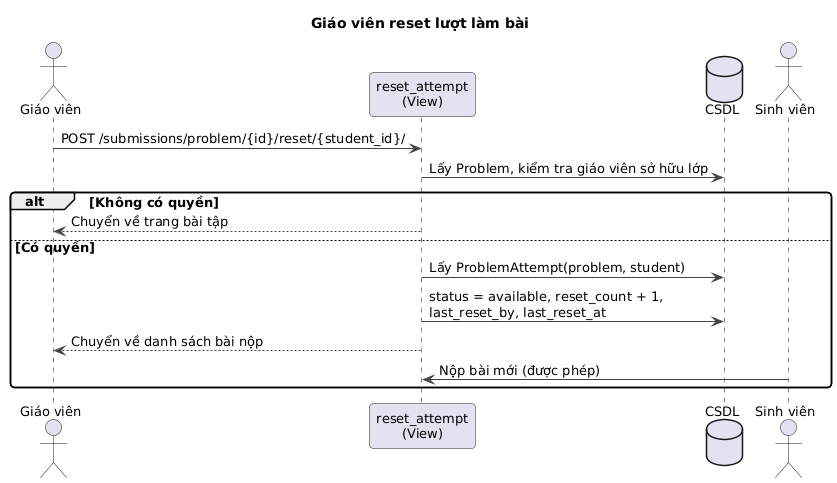

The diagram above was rendered by PlantUML. Its source (embedded in the PNG):
@startuml
skinparam shadowing false
skinparam defaultFontName DejaVu Sans
skinparam defaultFontSize 13
skinparam roundCorner 8
skinparam ArrowColor #444444
skinparam backgroundColor white

title Giáo viên reset lượt làm bài
actor "Giáo viên" as T
participant "reset_attempt\n(View)" as V
database "CSDL" as DB
actor "Sinh viên" as S
T -> V : POST /submissions/problem/{id}/reset/{student_id}/
V -> DB : Lấy Problem, kiểm tra giáo viên sở hữu lớp
alt Không có quyền
  V --> T : Chuyển về trang bài tập
else Có quyền
  V -> DB : Lấy ProblemAttempt(problem, student)
  V -> DB : status = available, reset_count + 1,\nlast_reset_by, last_reset_at
  V --> T : Chuyển về danh sách bài nộp
  S -> V : Nộp bài mới (được phép)
end
@enduml